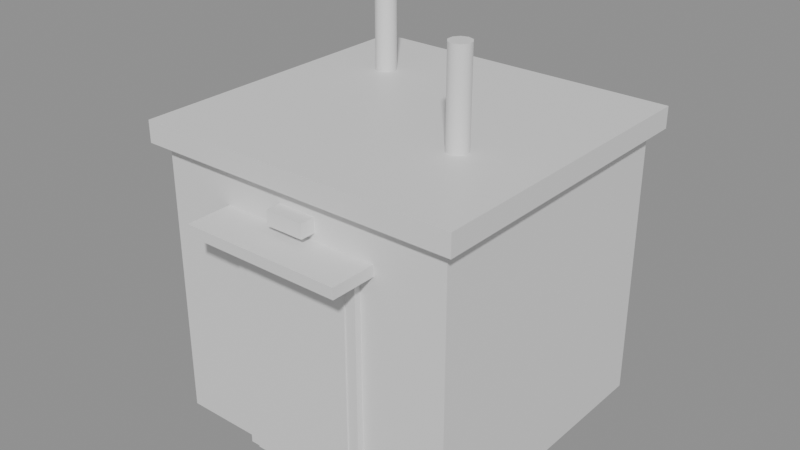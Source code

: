 # Source: rooftop_penthouse.blend  (saved by Blender 5.1.30; exported with 4.5.12 LTS)
import bpy
from mathutils import Matrix  # noqa: F401  (used for matrix-valued properties, if any)

bpy.ops.wm.read_factory_settings(use_empty=True)
scene = bpy.context.scene
scene.name = 'Scene'

# ---- materials (node trees are filled in below, after node groups)
mat_penthouse_concrete = bpy.data.materials.new('penthouse_concrete')
mat_penthouse_cap = bpy.data.materials.new('penthouse_cap')
mat_penthouse_door = bpy.data.materials.new('penthouse_door')
mat_penthouse_sconce = bpy.data.materials.new('penthouse_sconce')

# ---- material node trees
mat_penthouse_concrete.use_nodes = True; mat_penthouse_concrete.node_tree.nodes.clear()
_N = mat_penthouse_concrete.node_tree.nodes; _L = mat_penthouse_concrete.node_tree.links
n0 = _N.new('ShaderNodeBsdfPrincipled'); n0.name = 'Principled BSDF'; n0.location = (-200, 100)
n1 = _N.new('ShaderNodeOutputMaterial'); n1.name = 'Material Output'; n1.location = (200, 100)
_L.new(n0.outputs[0], n1.inputs[0])
n1.is_active_output = True
mat_penthouse_cap.use_nodes = True; mat_penthouse_cap.node_tree.nodes.clear()
_N = mat_penthouse_cap.node_tree.nodes; _L = mat_penthouse_cap.node_tree.links
n0 = _N.new('ShaderNodeBsdfPrincipled'); n0.name = 'Principled BSDF'; n0.location = (-200, 100)
n1 = _N.new('ShaderNodeOutputMaterial'); n1.name = 'Material Output'; n1.location = (200, 100)
_L.new(n0.outputs[0], n1.inputs[0])
n1.is_active_output = True
mat_penthouse_door.use_nodes = True; mat_penthouse_door.node_tree.nodes.clear()
_N = mat_penthouse_door.node_tree.nodes; _L = mat_penthouse_door.node_tree.links
n0 = _N.new('ShaderNodeBsdfPrincipled'); n0.name = 'Principled BSDF'; n0.location = (-200, 100)
n1 = _N.new('ShaderNodeOutputMaterial'); n1.name = 'Material Output'; n1.location = (200, 100)
_L.new(n0.outputs[0], n1.inputs[0])
n1.is_active_output = True
mat_penthouse_sconce.use_nodes = True; mat_penthouse_sconce.node_tree.nodes.clear()
_N = mat_penthouse_sconce.node_tree.nodes; _L = mat_penthouse_sconce.node_tree.links
n0 = _N.new('ShaderNodeBsdfPrincipled'); n0.name = 'Principled BSDF'; n0.location = (-200, 100)
n1 = _N.new('ShaderNodeOutputMaterial'); n1.name = 'Material Output'; n1.location = (200, 100)
_L.new(n0.outputs[0], n1.inputs[0])
n1.is_active_output = True

# ---- meshes
me_body = bpy.data.meshes.new('Body')
me_body.from_pydata([(-1.275, 1.225, 0.0), (-1.275, -1.225, 0.0), (-1.275, 1.225, 2.35), (-1.275, -1.225, 2.35), (1.275, 1.225, 0.0), (1.275, -1.225, 0.0), (1.275, 1.225, 2.35), (1.275, -1.225, 2.35), (-1.2, 1.15, 1.04), (-1.2, -1.15, 1.04), (-1.2, 1.15, 1.16), (-1.2, -1.15, 1.16), (1.2, 1.15, 1.04), (1.2, -1.15, 1.04), (1.2, 1.15, 1.16), (1.2, -1.15, 1.16), (-1.375, 1.325, 2.33), (-1.375, -1.325, 2.33), (-1.375, 1.325, 2.51), (-1.375, -1.325, 2.51), (1.375, 1.325, 2.33), (1.375, -1.325, 2.33), (1.375, 1.325, 2.51), (1.375, -1.325, 2.51), (0.68, -0.44, 2.435), (0.7329, -0.4228, 2.435), (0.7656, -0.3778, 2.435), (0.7656, -0.3222, 2.435), (0.7329, -0.2772, 2.435), (0.68, -0.26, 2.435), (0.6271, -0.2772, 2.435), (0.5944, -0.3222, 2.435), (0.5944, -0.3778, 2.435), (0.6271, -0.4228, 2.435), (0.68, -0.44, 3.285), (0.7329, -0.4228, 3.285), (0.7656, -0.3778, 3.285), (0.7656, -0.3222, 3.285), (0.7329, -0.2772, 3.285), (0.68, -0.26, 3.285), (0.6271, -0.2772, 3.285), (0.5944, -0.3222, 3.285), (0.5944, -0.3778, 3.285), (0.6271, -0.4228, 3.285), (-0.56, -1.16, 0.0), (-0.56, -1.28, 0.0), (-0.56, -1.16, 1.88), (-0.56, -1.28, 1.88), (0.56, -1.16, 0.0), (0.56, -1.28, 0.0), (0.56, -1.16, 1.88), (0.56, -1.28, 1.88), (-0.47, -1.21, 0.0), (-0.47, -1.29, 0.0), (-0.47, -1.21, 1.76), (-0.47, -1.29, 1.76), (0.47, -1.21, 0.0), (0.47, -1.29, 0.0), (0.47, -1.21, 1.76), (0.47, -1.29, 1.76), (-0.68, -1.15, 1.915), (-0.68, -1.61, 1.915), (-0.68, -1.15, 2.005), (-0.68, -1.61, 2.005), (0.68, -1.15, 1.915), (0.68, -1.61, 1.915), (0.68, -1.15, 2.005), (0.68, -1.61, 2.005), (-0.78, 0.53, 2.435), (-0.7271, 0.5472, 2.435), (-0.6944, 0.5922, 2.435), (-0.6944, 0.6478, 2.435), (-0.7271, 0.6928, 2.435), (-0.78, 0.71, 2.435), (-0.8329, 0.6928, 2.435), (-0.8656, 0.6478, 2.435), (-0.8656, 0.5922, 2.435), (-0.8329, 0.5472, 2.435), (-0.78, 0.53, 3.285), (-0.7271, 0.5472, 3.285), (-0.6944, 0.5922, 3.285), (-0.6944, 0.6478, 3.285), (-0.7271, 0.6928, 3.285), (-0.78, 0.71, 3.285), (-0.8329, 0.6928, 3.285), (-0.8656, 0.6478, 3.285), (-0.8656, 0.5922, 3.285), (-0.8329, 0.5472, 3.285)], [], [(0, 1, 3, 2), (4, 6, 7, 5), (0, 4, 5, 1), (2, 3, 7, 6), (0, 2, 6, 4), (1, 5, 7, 3), (8, 9, 11, 10), (12, 14, 15, 13), (8, 12, 13, 9), (10, 11, 15, 14), (8, 10, 14, 12), (9, 13, 15, 11), (16, 17, 19, 18), (20, 22, 23, 21), (16, 20, 21, 17), (18, 19, 23, 22), (16, 18, 22, 20), (17, 21, 23, 19), (24, 25, 35, 34), (25, 26, 36, 35), (26, 27, 37, 36), (27, 28, 38, 37), (28, 29, 39, 38), (29, 30, 40, 39), (30, 31, 41, 40), (31, 32, 42, 41), (32, 33, 43, 42), (33, 24, 34, 43), (24, 33, 32, 31, 30, 29, 28, 27, 26, 25), (34, 35, 36, 37, 38, 39, 40, 41, 42, 43), (44, 45, 47, 46), (48, 50, 51, 49), (44, 48, 49, 45), (46, 47, 51, 50), (44, 46, 50, 48), (45, 49, 51, 47), (52, 53, 55, 54), (56, 58, 59, 57), (52, 56, 57, 53), (54, 55, 59, 58), (52, 54, 58, 56), (53, 57, 59, 55), (60, 61, 63, 62), (64, 66, 67, 65), (60, 64, 65, 61), (62, 63, 67, 66), (60, 62, 66, 64), (61, 65, 67, 63), (68, 69, 79, 78), (69, 70, 80, 79), (70, 71, 81, 80), (71, 72, 82, 81), (72, 73, 83, 82), (73, 74, 84, 83), (74, 75, 85, 84), (75, 76, 86, 85), (76, 77, 87, 86), (77, 68, 78, 87), (68, 77, 76, 75, 74, 73, 72, 71, 70, 69), (78, 79, 80, 81, 82, 83, 84, 85, 86, 87)])
me_body.polygons.foreach_set('use_smooth', [0, 0, 0, 0, 0, 0, 0, 0, 0, 0, 0, 0, 0, 0, 0, 0, 0, 0, 1, 1, 1, 1, 1, 1, 1, 1, 1, 1, 0, 0, 0, 0, 0, 0, 0, 0, 0, 0, 0, 0, 0, 0, 0, 0, 0, 0, 0, 0, 1, 1, 1, 1, 1, 1, 1, 1, 1, 1, 0, 0])
me_body.polygons.foreach_set('material_index', [0, 0, 0, 0, 0, 0, 0, 0, 0, 0, 0, 0, 1, 1, 1, 1, 1, 1, 1, 1, 1, 1, 1, 1, 1, 1, 1, 1, 1, 1, 1, 1, 1, 1, 1, 1, 2, 2, 2, 2, 2, 2, 1, 1, 1, 1, 1, 1, 1, 1, 1, 1, 1, 1, 1, 1, 1, 1, 1, 1])
_k = set([(24, 25), (24, 33), (25, 26), (26, 27), (27, 28), (28, 29), (29, 30), (30, 31), (31, 32), (32, 33), (34, 35), (34, 43), (35, 36), (36, 37), (37, 38), (38, 39), (39, 40), (40, 41), (41, 42), (42, 43), (68, 69), (68, 77), (69, 70), (70, 71), (71, 72), (72, 73), (73, 74), (74, 75), (75, 76), (76, 77), (78, 79), (78, 87), (79, 80), (80, 81), (81, 82), (82, 83), (83, 84), (84, 85), (85, 86), (86, 87)])
me_body.attributes.new('sharp_edge', 'BOOLEAN', 'EDGE').data.foreach_set('value', [ (min(e.vertices), max(e.vertices)) in _k for e in me_body.edges])
me_body.materials.append(mat_penthouse_concrete)
me_body.materials.append(mat_penthouse_cap)
me_body.materials.append(mat_penthouse_door)
me_body.update()
me_glow = bpy.data.meshes.new('Glow')
me_glow.from_pydata([(-0.16, -1.21, 2.06), (-0.16, -1.35, 2.06), (-0.16, -1.21, 2.18), (-0.16, -1.35, 2.18), (0.16, -1.21, 2.06), (0.16, -1.35, 2.06), (0.16, -1.21, 2.18), (0.16, -1.35, 2.18)], [], [(0, 1, 3, 2), (4, 6, 7, 5), (0, 4, 5, 1), (2, 3, 7, 6), (0, 2, 6, 4), (1, 5, 7, 3)])
me_glow.materials.append(mat_penthouse_sconce)
me_glow.update()

# ---- objects
ob_body = bpy.data.objects.new('Body', me_body)
ob_glow = bpy.data.objects.new('Glow', me_glow)

# ---- transforms, parenting, visibility, modifiers, constraints
ob_body.location = (0.0, 0.0, 0.0)
ob_glow.location = (0.0, 0.0, 0.0)

# ---- collection membership
scene.collection.objects.link(ob_body)
scene.collection.objects.link(ob_glow)

# ---- scene / render settings (as saved in the file)
scene.frame_start = 1; scene.frame_end = 250; scene.frame_set(1)
scene.render.engine = 'BLENDER_EEVEE_NEXT'
scene.render.bake_bias = 0.0
scene.render.bake_samples = 0
scene.cycles.sampling_pattern = 'TABULATED_SOBOL'
scene.eevee.use_volume_custom_range = False
bpy.context.view_layer.update()

# ---- added for rendering (the .blend has no active camera and no usable light): camera, sun + grey world if the file has none
cam_auto = bpy.data.cameras.new('AutoCamera')
cam_auto.lens = 50.0
cam_auto.sensor_width = 36.0
cam_auto.clip_end = 1000.0
ob_auto_camera = bpy.data.objects.new('AutoCamera', cam_auto)
scene.collection.objects.link(ob_auto_camera)
ob_auto_camera.location = (4.80475, -5.90821, 5.4863)
ob_auto_camera.rotation_euler = (1.09748, -7.21219e-08, 0.694738)
scene.camera = ob_auto_camera
light_auto_sun = bpy.data.lights.new('AutoSun', 'SUN')
light_auto_sun.energy = 3.0
light_auto_sun.angle = 0.0523599
ob_auto_sun = bpy.data.objects.new('AutoSun', light_auto_sun)
scene.collection.objects.link(ob_auto_sun)
ob_auto_sun.rotation_euler = (0.872665, 0.174533, 0.523599)
if scene.world is None:
    world_auto = bpy.data.worlds.new('AutoWorld')
    world_auto.color = (0.3, 0.3, 0.3)
    scene.world = world_auto
bpy.context.view_layer.update()
